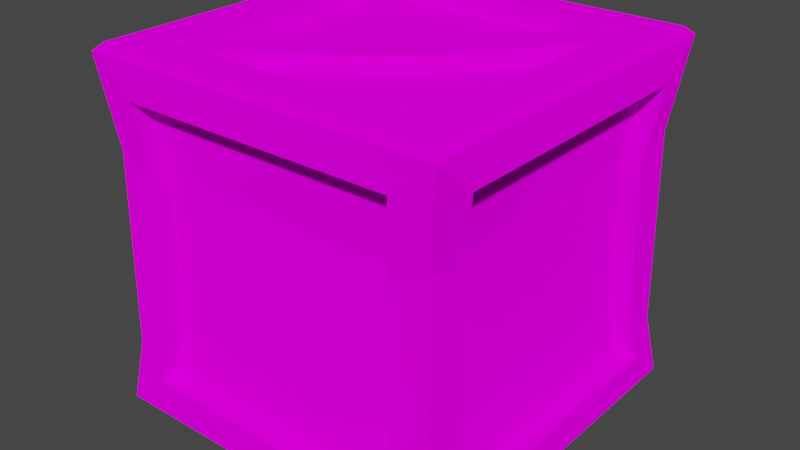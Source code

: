 # Source: Crate.blend  (saved by Blender 3.0.42; exported with 4.5.12 LTS)
import bpy
from mathutils import Matrix  # noqa: F401  (used for matrix-valued properties, if any)

bpy.ops.wm.read_factory_settings(use_empty=True)
scene = bpy.context.scene
scene.name = 'Scene'

# ---- collections
col_collection = bpy.data.collections.new('Collection'); scene.collection.children.link(col_collection)

# ---- images (referenced by path relative to the original .blend; pixels are not part of the script)
import os
ASSET_DIR = os.environ.get("B2B_ASSET_DIR", "")  # directory of the original .blend (textures are referenced by path, not embedded)
HERE = os.path.dirname(os.path.abspath(__file__))  # packed textures are extracted next to this script under _unpacked/

def load_image(name, relpath, width, height, colorspace="sRGB"):
    """Load a texture the original file referenced (path relative to the .blend, or extracted next to this script)."""
    p = next((c for c in (os.path.join(HERE, relpath), os.path.join(ASSET_DIR, relpath)) if relpath and os.path.exists(c)), "")
    if p:
        img = bpy.data.images.load(p, check_existing=True)
        img.name = name
    else:  # same state as the original file: an image datablock whose file is absent (Cycles renders it pink)
        img = bpy.data.images.new(name, width, height)
        img.source = "FILE"
        img.filepath = "//" + (relpath or name)
    img.colorspace_settings.name = colorspace
    return img
img_steampunk_grey_pallette_png = load_image('steampunk+grey_pallette.png', 'steampunk+grey_pallette.png', 1024, 1024, 'sRGB')

# ---- materials (node trees are filled in below, after node groups)
mat_cratematerial = bpy.data.materials.new('CrateMaterial')
mat_cratematerial.use_transparent_shadow = False

# ---- material node trees
mat_cratematerial.use_nodes = True; mat_cratematerial.node_tree.nodes.clear()
_N = mat_cratematerial.node_tree.nodes; _L = mat_cratematerial.node_tree.links
n0 = _N.new('ShaderNodeOutputMaterial'); n0.name = 'Material Output'; n0.location = (300, 300)
n1 = _N.new('ShaderNodeBsdfDiffuse'); n1.name = 'Diffuse BSDF'; n1.location = (10, 300)
n1.inputs[1].default_value = 0.5
n2 = _N.new('ShaderNodeTexImage'); n2.name = 'Image Texture'; n2.location = (-306, 344)
n2.image = img_steampunk_grey_pallette_png
_L.new(n1.outputs[0], n0.inputs[0])
_L.new(n2.outputs[0], n1.inputs[0])
n0.is_active_output = True

# ---- world
world_world = bpy.data.worlds.new('World'); scene.world = world_world
world_world.use_nodes = True; world_world.node_tree.nodes.clear()
_N = world_world.node_tree.nodes; _L = world_world.node_tree.links
n0 = _N.new('ShaderNodeOutputWorld'); n0.name = 'World Output'; n0.location = (300, 300)
n1 = _N.new('ShaderNodeBackground'); n1.name = 'Background'; n1.location = (10, 300)
n1.inputs[0].default_value = (0.05088, 0.05088, 0.05088, 1.0)
_L.new(n1.outputs[0], n0.inputs[0])
n0.is_active_output = True
world_world.color = (0.05088, 0.05088, 0.05088)
world_world.use_sun_shadow = False
world_world.sun_shadow_jitter_overblur = 0.0

# ---- meshes
me_cube_001 = bpy.data.meshes.new('Cube.001')
me_cube_001.from_pydata([(-1.0, -0.7688, -0.7688), (-1.0, -0.7688, 0.7688), (-1.0, 0.7688, 0.7688), (-1.0, 0.7688, -0.7688), (-0.7688, 1.0, -0.7688), (-0.7688, 1.0, 0.7688), (0.7688, 1.0, 0.7688), (0.7688, 1.0, -0.7688), (1.0, 0.7688, -0.7688), (1.0, 0.7688, 0.7688), (1.0, -0.7688, 0.7688), (1.0, -0.7688, -0.7688), (0.7688, -1.0, -0.7688), (0.7688, -1.0, 0.7688), (-0.7688, -1.0, 0.7688), (-0.7688, -1.0, -0.7688), (-0.7688, 0.7688, -1.0), (0.7688, 0.7688, -1.0), (0.7688, -0.7688, -1.0), (-0.7688, -0.7688, -1.0), (0.7688, 0.7688, 1.0), (-0.7688, 0.7688, 1.0), (-0.7688, -0.7688, 1.0), (0.7688, -0.7688, 1.0), (-0.8922, -0.7688, -0.7688), (-0.8922, -0.7688, 0.7688), (-0.8922, 0.7688, 0.7688), (-0.8922, 0.7688, -0.7688), (-0.7688, 0.8922, -0.7688), (-0.7688, 0.8922, 0.7688), (0.7688, 0.8922, 0.7688), (0.7688, 0.8922, -0.7688), (0.8922, 0.7688, -0.7688), (0.8922, 0.7688, 0.7688), (0.8922, -0.7688, 0.7688), (0.8922, -0.7688, -0.7688), (0.7688, -0.8922, -0.7688), (0.7688, -0.8922, 0.7688), (-0.7688, -0.8922, 0.7688), (-0.7688, -0.8922, -0.7688), (-0.7688, 0.7688, -0.8922), (0.7688, 0.7688, -0.8922), (0.7688, -0.7688, -0.8922), (-0.7688, -0.7688, -0.8922), (0.7688, 0.7688, 0.8922), (-0.7688, 0.7688, 0.8922), (-0.7688, -0.7688, 0.8922), (0.7688, -0.7688, 0.8922), (0.5981, 0.8922, 0.7688), (-0.7688, 0.8922, -0.4918), (0.7688, 0.8922, 0.6534), (-0.6873, 0.8922, -0.7688), (-0.7688, 0.9733, -0.7688), (-0.7688, 0.9733, -0.4918), (0.5981, 0.9733, 0.7688), (0.7688, 0.9733, 0.7688), (0.7688, 0.9733, 0.6534), (-0.6873, 0.9733, -0.7688), (-0.9355, -0.9419, 0.4636), (-0.9355, 0.9291, 0.4636), (0.9355, 0.9291, 0.4636), (0.9355, -0.9419, 0.4636), (-0.9355, -0.7256, 0.3621), (-0.9355, 0.7128, 0.3621), (-0.7192, 0.9291, 0.3621), (0.7192, 0.9291, 0.3621), (0.9355, 0.7128, 0.3621), (0.9355, -0.7256, 0.3621), (0.7192, -0.9419, 0.3621), (-0.7192, -0.9419, 0.3621), (-0.8347, -0.7256, 0.3621), (-0.8347, 0.7128, 0.3621), (0.8347, 0.7128, 0.3621), (0.8347, -0.7256, 0.3621), (0.7192, -0.8411, 0.3621), (-0.7192, -0.8411, 0.3621), (-0.9516, 0.9468, -0.618), (0.9516, 0.9468, -0.618), (0.9516, -0.9564, -0.618), (-0.9516, 0.7268, -0.4775), (-0.7316, 0.9468, -0.4775), (0.7316, 0.9468, -0.4775), (0.9516, 0.7268, -0.4775), (0.9516, -0.7364, -0.4775), (0.7316, -0.9564, -0.4775), (-0.8491, -0.7364, -0.4775), (0.8491, 0.7268, -0.4775), (0.7316, -0.8539, -0.4775), (-0.9516, -0.9564, -0.618), (-0.9516, -0.7364, -0.4775), (-0.7316, -0.9564, -0.4775), (-0.8491, 0.7268, -0.4775), (0.8491, -0.7364, -0.4775), (-0.7316, -0.8539, -0.4775), (-0.9591, -0.9591, -1.0), (-1.0, -1.0, -0.9591), (-1.0, -1.0, 0.9591), (-0.9591, -0.9591, 1.0), (-1.0, 1.0, -0.9591), (-0.9591, 0.9591, -1.0), (-0.9591, 0.9591, 1.0), (-1.0, 1.0, 0.9591), (1.0, -1.0, -0.9591), (0.9591, -0.9591, -1.0), (0.9591, -0.9591, 1.0), (1.0, -1.0, 0.9591), (1.0, 1.0, -0.9591), (0.9591, 0.9591, -1.0), (0.9591, 0.9591, 1.0), (1.0, 1.0, 0.9591), (-1.0, 0.0, -0.7688), (-1.0, 0.0, 0.7688), (1.0, 0.0, -0.7688), (1.0, 0.0, 0.7688), (-0.7688, 0.0, -1.0), (0.7688, 0.0, -1.0), (0.7688, 0.0, 1.0), (-0.7688, 0.0, 1.0), (-0.8922, 0.0, 0.7688), (-0.8922, 0.0, -0.7688), (0.8922, 0.0, 0.7688), (0.8922, 0.0, -0.7688), (0.7688, 0.0, -0.8922), (-0.7688, 0.0, -0.8922), (-0.7688, 0.0, 0.8922), (0.7688, 0.0, 0.8922), (0.8347, -0.006398, 0.3621), (-0.8347, -0.006398, 0.3621), (-0.8491, -0.004797, -0.4775), (0.8491, -0.004797, -0.4775), (-0.9591, 0.0, -1.0), (-1.0, 0.0, -0.9591), (-0.9591, 0.0, 1.0), (-1.0, 0.0, 0.9591), (0.9591, 0.0, -1.0), (1.0, 0.0, -0.9591), (0.9591, 0.0, 1.0), (1.0, 0.0, 0.9591), (-0.0428, -0.1161, 0.8922), (0.6319, 0.7688, 0.8922), (-0.7688, -0.6205, 0.8922), (-0.6233, -0.7688, 0.8922), (0.2517, -0.1161, 0.8922), (0.7688, 0.6131, 0.8922), (0.6319, 0.7688, 0.9739), (0.7688, 0.7688, 0.9739), (-0.6233, -0.7688, 0.9739), (-0.7688, -0.7688, 0.9739), (-0.7688, -0.6205, 0.9739), (-0.0428, -0.1161, 0.9739), (0.2517, -0.1161, 0.9739), (0.7688, 0.6131, 0.9739), (-0.01317, 0.8922, 0.05088), (-0.01317, 0.9733, 0.05088), (0.1129, 0.8922, -0.1453), (0.1129, 0.9733, -0.1453)], [], [(30, 55, 54, 48), (152, 153, 53, 49), (49, 53, 52, 28), (51, 154, 50, 31), (48, 152, 49, 29), (52, 53, 153, 155, 57), (105, 96, 14, 13), (97, 104, 23, 22), (106, 98, 4, 7), (88, 95, 15, 90), (134, 103, 18, 115), (59, 101, 5, 64), (109, 60, 65, 6), (108, 100, 21, 20), (61, 105, 13, 68), (136, 108, 20, 116), (102, 78, 84, 12), (105, 61, 67, 10), (132, 97, 22, 117), (103, 94, 19, 18), (131, 95, 0, 110), (76, 98, 3, 79), (135, 106, 8, 112), (95, 88, 89, 0), (95, 102, 12, 15), (101, 59, 63, 2), (98, 76, 80, 4), (58, 96, 1, 62), (137, 105, 10, 113), (127, 118, 26, 71), (89, 85, 24, 0), (111, 118, 25, 1), (63, 71, 26, 2), (110, 119, 27, 3), (5, 29, 49, 28, 4, 80, 64), (6, 30, 48, 29, 5), (7, 31, 50, 30, 6, 65, 81), (4, 28, 51, 31, 7), (126, 120, 34, 73), (82, 86, 32, 8), (113, 120, 33, 9), (67, 73, 34, 10), (112, 121, 35, 11), (74, 37, 38, 75), (84, 87, 36, 12), (14, 38, 37, 13), (69, 75, 38, 14), (12, 36, 39, 15), (123, 122, 42, 43), (17, 41, 40, 16), (115, 122, 41, 17), (19, 43, 42, 18), (114, 123, 43, 19), (125, 142, 141, 47), (21, 45, 139, 44, 20), (117, 124, 45, 21), (23, 47, 141, 46, 22), (116, 125, 47, 23), (50, 56, 55, 30), (154, 155, 56, 50), (28, 52, 57, 51), (90, 93, 75, 69), (13, 37, 74, 68), (87, 74, 75, 93), (83, 92, 73, 67), (9, 33, 72, 66), (129, 126, 73, 92), (79, 91, 71, 63), (1, 25, 70, 62), (128, 127, 71, 91), (133, 101, 2, 111), (78, 61, 68, 84), (106, 77, 82, 8), (77, 60, 66, 82), (60, 109, 9, 66), (76, 59, 64, 80), (101, 109, 6, 5), (88, 58, 62, 89), (96, 58, 69, 14), (99, 107, 17, 16), (77, 106, 7, 81), (78, 102, 11, 83), (119, 128, 91, 27), (3, 27, 91, 79), (121, 129, 92, 35), (11, 35, 92, 83), (36, 87, 93, 39), (15, 39, 93, 90), (68, 74, 87, 84), (66, 72, 86, 82), (62, 70, 85, 89), (58, 88, 90, 69), (61, 78, 83, 67), (60, 77, 81, 65), (59, 76, 79, 63), (130, 94, 95, 131), (132, 100, 101, 133), (107, 99, 98, 106), (100, 108, 109, 101), (134, 107, 106, 135), (136, 104, 105, 137), (94, 103, 102, 95), (104, 97, 96, 105), (130, 99, 16, 114), (94, 130, 114, 19), (108, 136, 137, 109), (103, 134, 135, 102), (97, 132, 133, 96), (99, 130, 131, 98), (32, 86, 129, 121), (24, 85, 128, 119), (96, 133, 111, 1), (85, 70, 127, 128), (86, 72, 126, 129), (20, 44, 143, 125, 116), (22, 46, 140, 124, 117), (142, 143, 151, 150), (16, 40, 123, 114), (18, 42, 122, 115), (40, 41, 122, 123), (8, 32, 121, 112), (10, 34, 120, 113), (72, 33, 120, 126), (0, 24, 119, 110), (2, 26, 118, 111), (70, 25, 118, 127), (109, 137, 113, 9), (102, 135, 112, 11), (98, 131, 110, 3), (100, 132, 117, 21), (104, 136, 116, 23), (107, 134, 115, 17), (145, 144, 149, 150, 151), (138, 139, 45, 124), (140, 138, 124), (143, 142, 125), (139, 138, 149, 144), (146, 150, 149, 148, 147), (138, 140, 148, 149), (140, 46, 147, 148), (141, 142, 150, 146), (143, 44, 145, 151), (46, 141, 146, 147), (44, 139, 144, 145), (48, 54, 153, 152), (51, 57, 155, 154), (155, 153, 54, 55, 56)])
_uv = me_cube_001.uv_layers.new(name='UVMap')
_uv.uv.foreach_set('vector', [0.1128, 0.9007, 0.1128, 0.9007, 0.1128, 0.8996, 0.1128, 0.8996, 0.1085, 0.8949, 0.1085, 0.8949, 0.1042, 0.8902, 0.1042, 0.8902, 0.1042, 0.8902, 0.1042, 0.8902, 0.1023, 0.8902, 0.1023, 0.8902, 0.3059, 0.8908, 0.3108, 0.8957, 0.3157, 0.9007, 0.3059, 0.9007, 0.3164, 0.8996, 0.3121, 0.8949, 0.3078, 0.8902, 0.3164, 0.8902, 0.1023, 0.8902, 0.1042, 0.8902, 0.1085, 0.8949, 0.1072, 0.8957, 0.1023, 0.8908, 0.1141, 0.916, 0.1141, 0.9297, 0.1128, 0.9281, 0.1128, 0.9176, 0.1278, 0.9157, 0.1147, 0.9157, 0.116, 0.9144, 0.1265, 0.9144, 0.101, 0.9023, 0.101, 0.8886, 0.1023, 0.8902, 0.1023, 0.9007, 0.1033, 0.9297, 0.101, 0.9297, 0.1023, 0.9281, 0.1043, 0.9281, 0.1004, 0.9092, 0.1004, 0.9157, 0.09913, 0.9144, 0.09913, 0.9092, 0.1108, 0.8886, 0.1141, 0.8886, 0.1128, 0.8902, 0.11, 0.8902, 0.1141, 0.9023, 0.1108, 0.9023, 0.11, 0.9007, 0.1128, 0.9007, 0.1147, 0.9026, 0.1278, 0.9026, 0.1265, 0.9039, 0.116, 0.9039, 0.1108, 0.916, 0.1141, 0.916, 0.1128, 0.9176, 0.11, 0.9176, 0.1147, 0.9092, 0.1147, 0.9026, 0.116, 0.9039, 0.116, 0.9092, 0.101, 0.916, 0.1033, 0.916, 0.1043, 0.9176, 0.1023, 0.9176, 0.1141, 0.916, 0.1108, 0.916, 0.11, 0.9144, 0.1128, 0.9144, 0.1278, 0.9092, 0.1278, 0.9157, 0.1265, 0.9144, 0.1265, 0.9092, 0.1004, 0.9157, 0.08729, 0.9157, 0.0886, 0.9144, 0.09913, 0.9144, 0.101, 0.8818, 0.101, 0.8749, 0.1023, 0.8765, 0.1023, 0.8818, 0.1033, 0.8886, 0.101, 0.8887, 0.1023, 0.887, 0.1043, 0.887, 0.101, 0.9092, 0.101, 0.9023, 0.1023, 0.9039, 0.1023, 0.9092, 0.101, 0.8749, 0.1033, 0.8749, 0.1043, 0.8765, 0.1023, 0.8765, 0.101, 0.9297, 0.101, 0.916, 0.1023, 0.9176, 0.1023, 0.9281, 0.1141, 0.8887, 0.1108, 0.8886, 0.11, 0.887, 0.1128, 0.887, 0.101, 0.8886, 0.1033, 0.8886, 0.1043, 0.8902, 0.1023, 0.8902, 0.1108, 0.8749, 0.1141, 0.8749, 0.1128, 0.8765, 0.11, 0.8765, 0.1141, 0.9092, 0.1141, 0.916, 0.1128, 0.9144, 0.1128, 0.9092, 0.3137, 0.8818, 0.3164, 0.8818, 0.3164, 0.887, 0.3137, 0.887, 0.1043, 0.8765, 0.1043, 0.8765, 0.1023, 0.8765, 0.1023, 0.8765, 0.1128, 0.8818, 0.1128, 0.8818, 0.1128, 0.8765, 0.1128, 0.8765, 0.11, 0.887, 0.11, 0.887, 0.1128, 0.887, 0.1128, 0.887, 0.1023, 0.8818, 0.1023, 0.8818, 0.1023, 0.887, 0.1023, 0.887, 0.1128, 0.8902, 0.1128, 0.8902, 0.1042, 0.8902, 0.1023, 0.8902, 0.1023, 0.8902, 0.1043, 0.8902, 0.11, 0.8902, 0.1128, 0.9007, 0.1128, 0.9007, 0.1128, 0.8996, 0.1128, 0.8902, 0.1128, 0.8902, 0.1023, 0.9007, 0.1023, 0.9007, 0.112, 0.9007, 0.1128, 0.9007, 0.1128, 0.9007, 0.11, 0.9007, 0.1043, 0.9007, 0.1023, 0.8902, 0.1023, 0.8902, 0.1023, 0.8908, 0.1023, 0.9007, 0.1023, 0.9007, 0.3137, 0.9092, 0.3164, 0.9092, 0.3164, 0.9144, 0.3137, 0.9144, 0.1043, 0.9039, 0.1043, 0.9039, 0.1023, 0.9039, 0.1023, 0.9039, 0.1128, 0.9092, 0.1128, 0.9092, 0.1128, 0.9039, 0.1128, 0.9039, 0.11, 0.9144, 0.11, 0.9144, 0.1128, 0.9144, 0.1128, 0.9144, 0.1023, 0.9092, 0.1023, 0.9092, 0.1023, 0.9144, 0.1023, 0.9144, 0.3137, 0.9176, 0.3164, 0.9176, 0.3164, 0.9281, 0.3137, 0.9281, 0.1043, 0.9176, 0.1043, 0.9176, 0.1023, 0.9176, 0.1023, 0.9176, 0.1128, 0.9281, 0.1128, 0.9281, 0.1128, 0.9176, 0.1128, 0.9176, 0.11, 0.9281, 0.11, 0.9281, 0.1128, 0.9281, 0.1128, 0.9281, 0.1023, 0.9176, 0.1023, 0.9176, 0.1023, 0.9281, 0.1023, 0.9281, 0.2922, 0.9092, 0.3028, 0.9092, 0.3028, 0.9144, 0.2922, 0.9144, 0.09913, 0.9039, 0.09913, 0.9039, 0.0886, 0.9039, 0.0886, 0.9039, 0.09913, 0.9092, 0.09913, 0.9092, 0.09913, 0.9039, 0.09913, 0.9039, 0.0886, 0.9144, 0.0886, 0.9144, 0.09913, 0.9144, 0.09913, 0.9144, 0.0886, 0.9092, 0.0886, 0.9092, 0.0886, 0.9144, 0.0886, 0.9144, 0.3196, 0.9092, 0.3238, 0.9092, 0.3291, 0.9144, 0.3196, 0.9144, 0.1265, 0.9039, 0.1265, 0.9039, 0.1169, 0.9039, 0.116, 0.9039, 0.116, 0.9039, 0.1265, 0.9092, 0.1265, 0.9092, 0.1265, 0.9039, 0.1265, 0.9039, 0.116, 0.9144, 0.116, 0.9144, 0.1255, 0.9144, 0.1265, 0.9144, 0.1265, 0.9144, 0.116, 0.9092, 0.116, 0.9092, 0.116, 0.9144, 0.116, 0.9144, 0.112, 0.9007, 0.112, 0.9007, 0.1128, 0.9007, 0.1128, 0.9007, 0.1072, 0.8957, 0.1072, 0.8957, 0.112, 0.9007, 0.112, 0.9007, 0.1023, 0.8902, 0.1023, 0.8902, 0.1023, 0.8908, 0.1023, 0.8908, 0.1043, 0.9281, 0.1043, 0.9281, 0.11, 0.9281, 0.11, 0.9281, 0.1128, 0.9176, 0.1128, 0.9176, 0.11, 0.9176, 0.11, 0.9176, 0.3079, 0.9176, 0.3137, 0.9176, 0.3137, 0.9281, 0.3079, 0.9281, 0.1043, 0.9144, 0.1043, 0.9144, 0.11, 0.9144, 0.11, 0.9144, 0.1128, 0.9039, 0.1128, 0.9039, 0.11, 0.9039, 0.11, 0.9039, 0.3079, 0.9092, 0.3137, 0.9092, 0.3137, 0.9144, 0.3079, 0.9144, 0.1043, 0.887, 0.1043, 0.887, 0.11, 0.887, 0.11, 0.887, 0.1128, 0.8765, 0.1128, 0.8765, 0.11, 0.8765, 0.11, 0.8765, 0.3079, 0.8818, 0.3137, 0.8818, 0.3137, 0.887, 0.3079, 0.887, 0.1141, 0.8818, 0.1141, 0.8886, 0.1128, 0.887, 0.1128, 0.8818, 0.1033, 0.916, 0.1108, 0.916, 0.11, 0.9176, 0.1043, 0.9176, 0.101, 0.9023, 0.1033, 0.9023, 0.1043, 0.9039, 0.1023, 0.9039, 0.1033, 0.9023, 0.1108, 0.9023, 0.11, 0.9039, 0.1043, 0.9039, 0.1108, 0.9023, 0.1141, 0.9023, 0.1128, 0.9039, 0.11, 0.9039, 0.1033, 0.8886, 0.1108, 0.8886, 0.11, 0.8902, 0.1043, 0.8902, 0.1141, 0.8886, 0.1141, 0.9023, 0.1128, 0.9007, 0.1128, 0.8902, 0.1033, 0.8749, 0.1108, 0.8749, 0.11, 0.8765, 0.1043, 0.8765, 0.1141, 0.9297, 0.1108, 0.9297, 0.11, 0.9281, 0.1128, 0.9281, 0.08729, 0.9026, 0.1004, 0.9026, 0.09913, 0.9039, 0.0886, 0.9039, 0.1033, 0.9023, 0.101, 0.9023, 0.1023, 0.9007, 0.1043, 0.9007, 0.1033, 0.916, 0.101, 0.916, 0.1023, 0.9144, 0.1043, 0.9144, 0.3059, 0.8818, 0.3079, 0.8818, 0.3079, 0.887, 0.3059, 0.887, 0.1023, 0.887, 0.1023, 0.887, 0.1043, 0.887, 0.1043, 0.887, 0.3059, 0.9092, 0.3079, 0.9092, 0.3079, 0.9144, 0.3059, 0.9144, 0.1023, 0.9144, 0.1023, 0.9144, 0.1043, 0.9144, 0.1043, 0.9144, 0.3059, 0.9176, 0.3079, 0.9176, 0.3079, 0.9281, 0.3059, 0.9281, 0.1023, 0.9281, 0.1023, 0.9281, 0.1043, 0.9281, 0.1043, 0.9281, 0.11, 0.9176, 0.11, 0.9176, 0.1043, 0.9176, 0.1043, 0.9176, 0.11, 0.9039, 0.11, 0.9039, 0.1043, 0.9039, 0.1043, 0.9039, 0.11, 0.8765, 0.11, 0.8765, 0.1043, 0.8765, 0.1043, 0.8765, 0.1108, 0.9297, 0.1033, 0.9297, 0.1043, 0.9281, 0.11, 0.9281, 0.1108, 0.916, 0.1033, 0.916, 0.1043, 0.9144, 0.11, 0.9144, 0.1108, 0.9023, 0.1033, 0.9023, 0.1043, 0.9007, 0.11, 0.9007, 0.1108, 0.8886, 0.1033, 0.8886, 0.1043, 0.887, 0.11, 0.887, 0.08729, 0.9092, 0.08729, 0.9157, 0.08701, 0.916, 0.08701, 0.9092, 0.1144, 0.8818, 0.1144, 0.8883, 0.1141, 0.8886, 0.1141, 0.8818, 0.1004, 0.9026, 0.08729, 0.9026, 0.08701, 0.9023, 0.1007, 0.9023, 0.1144, 0.8889, 0.1144, 0.902, 0.1141, 0.9023, 0.1141, 0.8886, 0.1004, 0.9092, 0.1004, 0.9026, 0.101, 0.9023, 0.101, 0.9092, 0.1147, 0.9092, 0.1147, 0.9157, 0.1141, 0.916, 0.1141, 0.9092, 0.08729, 0.9157, 0.1004, 0.9157, 0.1007, 0.916, 0.08701, 0.916, 0.1144, 0.9163, 0.1144, 0.9294, 0.1141, 0.9297, 0.1141, 0.916, 0.08729, 0.9092, 0.08729, 0.9026, 0.0886, 0.9039, 0.0886, 0.9092, 0.08729, 0.9157, 0.08729, 0.9092, 0.0886, 0.9092, 0.0886, 0.9144, 0.1147, 0.9026, 0.1147, 0.9092, 0.1141, 0.9092, 0.1141, 0.9023, 0.1004, 0.9157, 0.1004, 0.9092, 0.101, 0.9092, 0.101, 0.916, 0.1144, 0.8752, 0.1144, 0.8818, 0.1141, 0.8818, 0.1141, 0.8749, 0.08729, 0.9026, 0.08729, 0.9092, 0.08701, 0.9092, 0.08701, 0.9023, 0.3059, 0.9039, 0.3079, 0.9039, 0.3079, 0.9092, 0.3059, 0.9092, 0.3059, 0.8765, 0.3079, 0.8765, 0.3079, 0.8818, 0.3059, 0.8818, 0.1141, 0.8749, 0.1141, 0.8818, 0.1128, 0.8818, 0.1128, 0.8765, 0.3079, 0.8765, 0.3137, 0.8765, 0.3137, 0.8818, 0.3079, 0.8818, 0.3079, 0.9039, 0.3137, 0.9039, 0.3137, 0.9092, 0.3079, 0.9092, 0.116, 0.9039, 0.116, 0.9039, 0.116, 0.905, 0.116, 0.9092, 0.116, 0.9092, 0.1265, 0.9144, 0.1265, 0.9144, 0.1265, 0.9134, 0.1265, 0.9092, 0.1265, 0.9092, 0.1086, 0.8942, 0.1044, 0.89, 0.1044, 0.89, 0.1086, 0.8942, 0.0886, 0.9039, 0.0886, 0.9039, 0.0886, 0.9092, 0.0886, 0.9092, 0.09913, 0.9144, 0.09913, 0.9144, 0.09913, 0.9092, 0.09913, 0.9092, 0.2922, 0.9039, 0.3028, 0.9039, 0.3028, 0.9092, 0.2922, 0.9092, 0.1023, 0.9039, 0.1023, 0.9039, 0.1023, 0.9092, 0.1023, 0.9092, 0.1128, 0.9144, 0.1128, 0.9144, 0.1128, 0.9092, 0.1128, 0.9092, 0.3137, 0.9039, 0.3164, 0.9039, 0.3164, 0.9092, 0.3137, 0.9092, 0.1023, 0.8765, 0.1023, 0.8765, 0.1023, 0.8818, 0.1023, 0.8818, 0.1128, 0.887, 0.1128, 0.887, 0.1128, 0.8818, 0.1128, 0.8818, 0.3137, 0.8765, 0.3164, 0.8765, 0.3164, 0.8818, 0.3137, 0.8818, 0.1141, 0.9023, 0.1141, 0.9092, 0.1128, 0.9092, 0.1128, 0.9039, 0.101, 0.916, 0.101, 0.9092, 0.1023, 0.9092, 0.1023, 0.9144, 0.101, 0.8886, 0.101, 0.8818, 0.1023, 0.8818, 0.1023, 0.887, 0.1278, 0.9026, 0.1278, 0.9092, 0.1265, 0.9092, 0.1265, 0.9039, 0.1147, 0.9157, 0.1147, 0.9092, 0.116, 0.9092, 0.116, 0.9144, 0.1004, 0.9026, 0.1004, 0.9092, 0.09913, 0.9092, 0.09913, 0.9039, 0.1044, 0.889, 0.1054, 0.889, 0.1107, 0.8942, 0.1086, 0.8942, 0.1044, 0.89, 0.3259, 0.9092, 0.3206, 0.9039, 0.3301, 0.9039, 0.3301, 0.9092, 0.3301, 0.9134, 0.3259, 0.9092, 0.3301, 0.9092, 0.3196, 0.905, 0.3238, 0.9092, 0.3196, 0.9092, 0.1054, 0.889, 0.1107, 0.8942, 0.1107, 0.8942, 0.1054, 0.889, 0.114, 0.8995, 0.1086, 0.8942, 0.1107, 0.8942, 0.115, 0.8985, 0.115, 0.8995, 0.1107, 0.8942, 0.115, 0.8985, 0.115, 0.8985, 0.1107, 0.8942, 0.1265, 0.9134, 0.1265, 0.9144, 0.1265, 0.9144, 0.1265, 0.9134, 0.114, 0.8995, 0.1086, 0.8942, 0.1086, 0.8942, 0.114, 0.8995, 0.116, 0.905, 0.116, 0.9039, 0.116, 0.9039, 0.116, 0.905, 0.1265, 0.9144, 0.1255, 0.9144, 0.1255, 0.9144, 0.1265, 0.9144, 0.116, 0.9039, 0.1169, 0.9039, 0.1169, 0.9039, 0.116, 0.9039, 0.1128, 0.8996, 0.1128, 0.8996, 0.1085, 0.8949, 0.1085, 0.8949, 0.1023, 0.8908, 0.1023, 0.8908, 0.1072, 0.8957, 0.1072, 0.8957, 0.1072, 0.8957, 0.1085, 0.8949, 0.1128, 0.8996, 0.1128, 0.9007, 0.112, 0.9007])
me_cube_001.materials.append(mat_cratematerial)
me_cube_001.use_remesh_fix_poles = True
me_cube_001.use_remesh_preserve_attributes = False
me_cube_001.update()
me_cylinder = bpy.data.meshes.new('Cylinder')
me_cylinder.from_pydata([(0.0, 1.0, -1.0), (0.0, 1.0, 1.0), (0.3827, 0.9239, -1.0), (0.3827, 0.9239, 1.0), (0.7071, 0.7071, -1.0), (0.7071, 0.7071, 1.0), (0.9239, 0.3827, -1.0), (0.9239, 0.3827, 1.0), (1.0, -4.371e-08, -1.0), (1.0, -4.371e-08, 1.0), (0.9239, -0.3827, -1.0), (0.9239, -0.3827, 1.0), (0.7071, -0.7071, -1.0), (0.7071, -0.7071, 1.0), (0.3827, -0.9239, -1.0), (0.3827, -0.9239, 1.0), (-8.742e-08, -1.0, -1.0), (-8.742e-08, -1.0, 1.0), (-0.3827, -0.9239, -1.0), (-0.3827, -0.9239, 1.0), (-0.7071, -0.7071, -1.0), (-0.7071, -0.7071, 1.0), (-0.9239, -0.3827, -1.0), (-0.9239, -0.3827, 1.0), (-1.0, 1.192e-08, -1.0), (-1.0, 1.192e-08, 1.0), (-0.9239, 0.3827, -1.0), (-0.9239, 0.3827, 1.0), (-0.7071, 0.7071, -1.0), (-0.7071, 0.7071, 1.0), (-0.3827, 0.9239, -1.0), (-0.3827, 0.9239, 1.0), (0.518, 1.126, -1.0), (0.518, 1.126, 1.0), (0.8424, 0.9095, 1.0), (0.8424, 0.9095, -1.0), (1.163, 0.4302, -1.0), (1.163, 0.4302, 1.0), (1.239, 0.0475, 1.0), (1.239, 0.0475, -1.0), (1.126, -0.518, -1.0), (1.126, -0.518, 1.0), (0.9095, -0.8424, 1.0), (0.9095, -0.8424, -1.0), (0.4302, -1.163, -1.0), (0.4302, -1.163, 1.0), (0.0475, -1.239, 1.0), (0.0475, -1.239, -1.0), (-0.518, -1.126, -1.0), (-0.518, -1.126, 1.0), (-0.8424, -0.9095, 1.0), (-0.8424, -0.9095, -1.0), (-1.163, -0.4302, -1.0), (-1.163, -0.4302, 1.0), (-1.239, -0.0475, 1.0), (-1.239, -0.0475, -1.0), (-1.126, 0.518, -1.0), (-1.126, 0.518, 1.0), (-0.9095, 0.8424, 1.0), (-0.9095, 0.8424, -1.0), (-0.4302, 1.163, -1.0), (-0.4302, 1.163, 1.0), (-0.0475, 1.239, 1.0), (-0.0475, 1.239, -1.0)], [], [(0, 1, 3, 2), (4, 5, 7, 6), (8, 9, 11, 10), (12, 13, 15, 14), (16, 17, 19, 18), (20, 21, 23, 22), (24, 25, 27, 26), (3, 1, 31, 29, 27, 25, 23, 21, 19, 17, 15, 13, 11, 9, 7, 5), (28, 29, 31, 30), (0, 2, 4, 6, 8, 10, 12, 14, 16, 18, 20, 22, 24, 26, 28, 30), (32, 33, 34, 35), (3, 33, 32, 2), (5, 34, 33, 3), (4, 35, 34, 5), (2, 32, 35, 4), (36, 37, 38, 39), (7, 37, 36, 6), (9, 38, 37, 7), (8, 39, 38, 9), (6, 36, 39, 8), (40, 41, 42, 43), (11, 41, 40, 10), (13, 42, 41, 11), (12, 43, 42, 13), (10, 40, 43, 12), (44, 45, 46, 47), (15, 45, 44, 14), (17, 46, 45, 15), (16, 47, 46, 17), (14, 44, 47, 16), (48, 49, 50, 51), (19, 49, 48, 18), (21, 50, 49, 19), (20, 51, 50, 21), (18, 48, 51, 20), (52, 53, 54, 55), (23, 53, 52, 22), (25, 54, 53, 23), (24, 55, 54, 25), (22, 52, 55, 24), (56, 57, 58, 59), (27, 57, 56, 26), (29, 58, 57, 27), (28, 59, 58, 29), (26, 56, 59, 28), (60, 61, 62, 63), (31, 61, 60, 30), (1, 62, 61, 31), (0, 63, 62, 1), (30, 60, 63, 0)])
_uv = me_cylinder.uv_layers.new(name='UVMap')
_uv.uv.foreach_set('vector', [0.5847, 0.694, 0.5847, 0.714, 0.5822, 0.714, 0.5822, 0.694, 0.5798, 0.694, 0.5798, 0.714, 0.5773, 0.714, 0.5773, 0.694, 0.5748, 0.694, 0.5748, 0.714, 0.5723, 0.714, 0.5723, 0.694, 0.5698, 0.694, 0.5698, 0.714, 0.5673, 0.714, 0.5673, 0.694, 0.5648, 0.694, 0.5648, 0.714, 0.5623, 0.714, 0.5623, 0.694, 0.5598, 0.694, 0.5598, 0.714, 0.5573, 0.714, 0.5573, 0.694, 0.5548, 0.694, 0.5548, 0.714, 0.5523, 0.714, 0.5523, 0.694, 0.5585, 0.6929, 0.5548, 0.6936, 0.5511, 0.6929, 0.548, 0.6908, 0.546, 0.6877, 0.5452, 0.6841, 0.546, 0.6804, 0.548, 0.6773, 0.5511, 0.6752, 0.5548, 0.6745, 0.5585, 0.6752, 0.5616, 0.6773, 0.5637, 0.6804, 0.5644, 0.6841, 0.5637, 0.6877, 0.5616, 0.6908, 0.5498, 0.694, 0.5498, 0.714, 0.5473, 0.714, 0.5473, 0.694, 0.5748, 0.6936, 0.5784, 0.6929, 0.5815, 0.6908, 0.5836, 0.6877, 0.5843, 0.6841, 0.5836, 0.6804, 0.5815, 0.6773, 0.5784, 0.6752, 0.5748, 0.6745, 0.5711, 0.6752, 0.568, 0.6773, 0.5659, 0.6804, 0.5652, 0.6841, 0.5659, 0.6877, 0.568, 0.6908, 0.5711, 0.6929, 0.5822, 0.694, 0.5822, 0.714, 0.5798, 0.714, 0.5798, 0.694, 0.5822, 0.714, 0.5822, 0.714, 0.5822, 0.694, 0.5822, 0.694, 0.5798, 0.714, 0.5798, 0.714, 0.5822, 0.714, 0.5822, 0.714, 0.5798, 0.694, 0.5798, 0.694, 0.5798, 0.714, 0.5798, 0.714, 0.5822, 0.694, 0.5822, 0.694, 0.5798, 0.694, 0.5798, 0.694, 0.5773, 0.694, 0.5773, 0.714, 0.5748, 0.714, 0.5748, 0.694, 0.5773, 0.714, 0.5773, 0.714, 0.5773, 0.694, 0.5773, 0.694, 0.5748, 0.714, 0.5748, 0.714, 0.5773, 0.714, 0.5773, 0.714, 0.5748, 0.694, 0.5748, 0.694, 0.5748, 0.714, 0.5748, 0.714, 0.5773, 0.694, 0.5773, 0.694, 0.5748, 0.694, 0.5748, 0.694, 0.5723, 0.694, 0.5723, 0.714, 0.5698, 0.714, 0.5698, 0.694, 0.5723, 0.714, 0.5723, 0.714, 0.5723, 0.694, 0.5723, 0.694, 0.5698, 0.714, 0.5698, 0.714, 0.5723, 0.714, 0.5723, 0.714, 0.5698, 0.694, 0.5698, 0.694, 0.5698, 0.714, 0.5698, 0.714, 0.5723, 0.694, 0.5723, 0.694, 0.5698, 0.694, 0.5698, 0.694, 0.5673, 0.694, 0.5673, 0.714, 0.5648, 0.714, 0.5648, 0.694, 0.5673, 0.714, 0.5673, 0.714, 0.5673, 0.694, 0.5673, 0.694, 0.5648, 0.714, 0.5648, 0.714, 0.5673, 0.714, 0.5673, 0.714, 0.5648, 0.694, 0.5648, 0.694, 0.5648, 0.714, 0.5648, 0.714, 0.5673, 0.694, 0.5673, 0.694, 0.5648, 0.694, 0.5648, 0.694, 0.5623, 0.694, 0.5623, 0.714, 0.5598, 0.714, 0.5598, 0.694, 0.5623, 0.714, 0.5623, 0.714, 0.5623, 0.694, 0.5623, 0.694, 0.5598, 0.714, 0.5598, 0.714, 0.5623, 0.714, 0.5623, 0.714, 0.5598, 0.694, 0.5598, 0.694, 0.5598, 0.714, 0.5598, 0.714, 0.5623, 0.694, 0.5623, 0.694, 0.5598, 0.694, 0.5598, 0.694, 0.5573, 0.694, 0.5573, 0.714, 0.5548, 0.714, 0.5548, 0.694, 0.5573, 0.714, 0.5573, 0.714, 0.5573, 0.694, 0.5573, 0.694, 0.5548, 0.714, 0.5548, 0.714, 0.5573, 0.714, 0.5573, 0.714, 0.5548, 0.694, 0.5548, 0.694, 0.5548, 0.714, 0.5548, 0.714, 0.5573, 0.694, 0.5573, 0.694, 0.5548, 0.694, 0.5548, 0.694, 0.5523, 0.694, 0.5523, 0.714, 0.5498, 0.714, 0.5498, 0.694, 0.5523, 0.714, 0.5523, 0.714, 0.5523, 0.694, 0.5523, 0.694, 0.5498, 0.714, 0.5498, 0.714, 0.5523, 0.714, 0.5523, 0.714, 0.5498, 0.694, 0.5498, 0.694, 0.5498, 0.714, 0.5498, 0.714, 0.5523, 0.694, 0.5523, 0.694, 0.5498, 0.694, 0.5498, 0.694, 0.5473, 0.694, 0.5473, 0.714, 0.5448, 0.714, 0.5448, 0.694, 0.5473, 0.714, 0.5473, 0.714, 0.5473, 0.694, 0.5473, 0.694, 0.5448, 0.714, 0.5448, 0.714, 0.5473, 0.714, 0.5473, 0.714, 0.5448, 0.694, 0.5448, 0.694, 0.5448, 0.714, 0.5448, 0.714, 0.5473, 0.694, 0.5473, 0.694, 0.5448, 0.694, 0.5448, 0.694])
me_cylinder.materials.append(mat_cratematerial)
me_cylinder.use_remesh_fix_poles = True
me_cylinder.use_remesh_preserve_attributes = False
me_cylinder.update()
me_cylinder_002 = bpy.data.meshes.new('Cylinder.002')
me_cylinder_002.from_pydata([(0.0, 1.0, -1.0), (0.0, 1.0, 1.0), (0.3827, 0.9239, -1.0), (0.3827, 0.9239, 1.0), (0.7071, 0.7071, -1.0), (0.7071, 0.7071, 1.0), (0.9239, 0.3827, -1.0), (0.9239, 0.3827, 1.0), (1.0, -4.371e-08, -1.0), (1.0, -4.371e-08, 1.0), (0.9239, -0.3827, -1.0), (0.9239, -0.3827, 1.0), (0.7071, -0.7071, -1.0), (0.7071, -0.7071, 1.0), (0.3827, -0.9239, -1.0), (0.3827, -0.9239, 1.0), (-8.742e-08, -1.0, -1.0), (-8.742e-08, -1.0, 1.0), (-0.3827, -0.9239, -1.0), (-0.3827, -0.9239, 1.0), (-0.7071, -0.7071, -1.0), (-0.7071, -0.7071, 1.0), (-0.9239, -0.3827, -1.0), (-0.9239, -0.3827, 1.0), (-1.0, 1.192e-08, -1.0), (-1.0, 1.192e-08, 1.0), (-0.9239, 0.3827, -1.0), (-0.9239, 0.3827, 1.0), (-0.7071, 0.7071, -1.0), (-0.7071, 0.7071, 1.0), (-0.3827, 0.9239, -1.0), (-0.3827, 0.9239, 1.0), (0.518, 1.126, -1.0), (0.518, 1.126, 1.0), (0.8424, 0.9095, 1.0), (0.8424, 0.9095, -1.0), (1.163, 0.4302, -1.0), (1.163, 0.4302, 1.0), (1.239, 0.0475, 1.0), (1.239, 0.0475, -1.0), (1.126, -0.518, -1.0), (1.126, -0.518, 1.0), (0.9095, -0.8424, 1.0), (0.9095, -0.8424, -1.0), (0.4302, -1.163, -1.0), (0.4302, -1.163, 1.0), (0.0475, -1.239, 1.0), (0.0475, -1.239, -1.0), (-0.518, -1.126, -1.0), (-0.518, -1.126, 1.0), (-0.8424, -0.9095, 1.0), (-0.8424, -0.9095, -1.0), (-1.163, -0.4302, -1.0), (-1.163, -0.4302, 1.0), (-1.239, -0.0475, 1.0), (-1.239, -0.0475, -1.0), (-1.126, 0.518, -1.0), (-1.126, 0.518, 1.0), (-0.9095, 0.8424, 1.0), (-0.9095, 0.8424, -1.0), (-0.4302, 1.163, -1.0), (-0.4302, 1.163, 1.0), (-0.0475, 1.239, 1.0), (-0.0475, 1.239, -1.0)], [], [(0, 1, 3, 2), (4, 5, 7, 6), (8, 9, 11, 10), (12, 13, 15, 14), (16, 17, 19, 18), (20, 21, 23, 22), (24, 25, 27, 26), (3, 1, 31, 29, 27, 25, 23, 21, 19, 17, 15, 13, 11, 9, 7, 5), (28, 29, 31, 30), (0, 2, 4, 6, 8, 10, 12, 14, 16, 18, 20, 22, 24, 26, 28, 30), (32, 33, 34, 35), (3, 33, 32, 2), (5, 34, 33, 3), (4, 35, 34, 5), (2, 32, 35, 4), (36, 37, 38, 39), (7, 37, 36, 6), (9, 38, 37, 7), (8, 39, 38, 9), (6, 36, 39, 8), (40, 41, 42, 43), (11, 41, 40, 10), (13, 42, 41, 11), (12, 43, 42, 13), (10, 40, 43, 12), (44, 45, 46, 47), (15, 45, 44, 14), (17, 46, 45, 15), (16, 47, 46, 17), (14, 44, 47, 16), (48, 49, 50, 51), (19, 49, 48, 18), (21, 50, 49, 19), (20, 51, 50, 21), (18, 48, 51, 20), (52, 53, 54, 55), (23, 53, 52, 22), (25, 54, 53, 23), (24, 55, 54, 25), (22, 52, 55, 24), (56, 57, 58, 59), (27, 57, 56, 26), (29, 58, 57, 27), (28, 59, 58, 29), (26, 56, 59, 28), (60, 61, 62, 63), (31, 61, 60, 30), (1, 62, 61, 31), (0, 63, 62, 1), (30, 60, 63, 0)])
_uv = me_cylinder_002.uv_layers.new(name='UVMap')
_uv.uv.foreach_set('vector', [0.5801, 0.8907, 0.5801, 0.9107, 0.5776, 0.9107, 0.5776, 0.8907, 0.5751, 0.8907, 0.5751, 0.9107, 0.5726, 0.9107, 0.5726, 0.8907, 0.5701, 0.8907, 0.5701, 0.9107, 0.5676, 0.9107, 0.5676, 0.8907, 0.5651, 0.8907, 0.5651, 0.9107, 0.5627, 0.9107, 0.5627, 0.8907, 0.5602, 0.8907, 0.5602, 0.9107, 0.5577, 0.9107, 0.5577, 0.8907, 0.5552, 0.8907, 0.5552, 0.9107, 0.5527, 0.9107, 0.5527, 0.8907, 0.5502, 0.8907, 0.5502, 0.9107, 0.5477, 0.9107, 0.5477, 0.8907, 0.5539, 0.8896, 0.5502, 0.8903, 0.5465, 0.8896, 0.5434, 0.8875, 0.5413, 0.8844, 0.5406, 0.8808, 0.5413, 0.8771, 0.5434, 0.874, 0.5465, 0.8719, 0.5502, 0.8712, 0.5539, 0.8719, 0.557, 0.874, 0.559, 0.8771, 0.5598, 0.8808, 0.559, 0.8844, 0.557, 0.8875, 0.5452, 0.8907, 0.5452, 0.9107, 0.5427, 0.9107, 0.5427, 0.8907, 0.5701, 0.8903, 0.5738, 0.8896, 0.5769, 0.8875, 0.579, 0.8844, 0.5797, 0.8808, 0.579, 0.8771, 0.5769, 0.874, 0.5738, 0.8719, 0.5701, 0.8712, 0.5665, 0.8719, 0.5634, 0.874, 0.5613, 0.8771, 0.5606, 0.8808, 0.5613, 0.8844, 0.5634, 0.8875, 0.5665, 0.8896, 0.5776, 0.8907, 0.5776, 0.9107, 0.5751, 0.9107, 0.5751, 0.8907, 0.5776, 0.9107, 0.5776, 0.9107, 0.5776, 0.8907, 0.5776, 0.8907, 0.5751, 0.9107, 0.5751, 0.9107, 0.5776, 0.9107, 0.5776, 0.9107, 0.5751, 0.8907, 0.5751, 0.8907, 0.5751, 0.9107, 0.5751, 0.9107, 0.5776, 0.8907, 0.5776, 0.8907, 0.5751, 0.8907, 0.5751, 0.8907, 0.5726, 0.8907, 0.5726, 0.9107, 0.5701, 0.9107, 0.5701, 0.8907, 0.5726, 0.9107, 0.5726, 0.9107, 0.5726, 0.8907, 0.5726, 0.8907, 0.5701, 0.9107, 0.5701, 0.9107, 0.5726, 0.9107, 0.5726, 0.9107, 0.5701, 0.8907, 0.5701, 0.8907, 0.5701, 0.9107, 0.5701, 0.9107, 0.5726, 0.8907, 0.5726, 0.8907, 0.5701, 0.8907, 0.5701, 0.8907, 0.5676, 0.8907, 0.5676, 0.9107, 0.5651, 0.9107, 0.5651, 0.8907, 0.5676, 0.9107, 0.5676, 0.9107, 0.5676, 0.8907, 0.5676, 0.8907, 0.5651, 0.9107, 0.5651, 0.9107, 0.5676, 0.9107, 0.5676, 0.9107, 0.5651, 0.8907, 0.5651, 0.8907, 0.5651, 0.9107, 0.5651, 0.9107, 0.5676, 0.8907, 0.5676, 0.8907, 0.5651, 0.8907, 0.5651, 0.8907, 0.5627, 0.8907, 0.5627, 0.9107, 0.5602, 0.9107, 0.5602, 0.8907, 0.5627, 0.9107, 0.5627, 0.9107, 0.5627, 0.8907, 0.5627, 0.8907, 0.5602, 0.9107, 0.5602, 0.9107, 0.5627, 0.9107, 0.5627, 0.9107, 0.5602, 0.8907, 0.5602, 0.8907, 0.5602, 0.9107, 0.5602, 0.9107, 0.5627, 0.8907, 0.5627, 0.8907, 0.5602, 0.8907, 0.5602, 0.8907, 0.5577, 0.8907, 0.5577, 0.9107, 0.5552, 0.9107, 0.5552, 0.8907, 0.5577, 0.9107, 0.5577, 0.9107, 0.5577, 0.8907, 0.5577, 0.8907, 0.5552, 0.9107, 0.5552, 0.9107, 0.5577, 0.9107, 0.5577, 0.9107, 0.5552, 0.8907, 0.5552, 0.8907, 0.5552, 0.9107, 0.5552, 0.9107, 0.5577, 0.8907, 0.5577, 0.8907, 0.5552, 0.8907, 0.5552, 0.8907, 0.5527, 0.8907, 0.5527, 0.9107, 0.5502, 0.9107, 0.5502, 0.8907, 0.5527, 0.9107, 0.5527, 0.9107, 0.5527, 0.8907, 0.5527, 0.8907, 0.5502, 0.9107, 0.5502, 0.9107, 0.5527, 0.9107, 0.5527, 0.9107, 0.5502, 0.8907, 0.5502, 0.8907, 0.5502, 0.9107, 0.5502, 0.9107, 0.5527, 0.8907, 0.5527, 0.8907, 0.5502, 0.8907, 0.5502, 0.8907, 0.5477, 0.8907, 0.5477, 0.9107, 0.5452, 0.9107, 0.5452, 0.8907, 0.5477, 0.9107, 0.5477, 0.9107, 0.5477, 0.8907, 0.5477, 0.8907, 0.5452, 0.9107, 0.5452, 0.9107, 0.5477, 0.9107, 0.5477, 0.9107, 0.5452, 0.8907, 0.5452, 0.8907, 0.5452, 0.9107, 0.5452, 0.9107, 0.5477, 0.8907, 0.5477, 0.8907, 0.5452, 0.8907, 0.5452, 0.8907, 0.5427, 0.8907, 0.5427, 0.9107, 0.5402, 0.9107, 0.5402, 0.8907, 0.5427, 0.9107, 0.5427, 0.9107, 0.5427, 0.8907, 0.5427, 0.8907, 0.5402, 0.9107, 0.5402, 0.9107, 0.5427, 0.9107, 0.5427, 0.9107, 0.5402, 0.8907, 0.5402, 0.8907, 0.5402, 0.9107, 0.5402, 0.9107, 0.5427, 0.8907, 0.5427, 0.8907, 0.5402, 0.8907, 0.5402, 0.8907])
me_cylinder_002.materials.append(mat_cratematerial)
me_cylinder_002.use_remesh_fix_poles = True
me_cylinder_002.use_remesh_preserve_attributes = False
me_cylinder_002.update()

# ---- objects
ob_cube = bpy.data.objects.new('Cube', me_cube_001)
ob_cylinder = bpy.data.objects.new('Cylinder', me_cylinder)
ob_cylinder_001 = bpy.data.objects.new('Cylinder.001', me_cylinder_002)

# ---- transforms, parenting, visibility, modifiers, constraints
ob_cube.location = (0.0, 0.0, 1.0)
ob_cylinder.location = (-0.8888, 0.2577, 0.8255)
ob_cylinder.rotation_euler = (0.0, 1.571, 0.0)
ob_cylinder.scale = (0.3893, 0.3893, 0.1008)
ob_cylinder_001.location = (-0.8888, -0.3358, 1.352)
ob_cylinder_001.rotation_euler = (1.571, 2.212, 1.571)
ob_cylinder_001.scale = (0.2799, 0.2799, 0.07247)

# ---- collection membership
col_collection.objects.link(ob_cube)
col_collection.objects.link(ob_cylinder)
col_collection.objects.link(ob_cylinder_001)

# ---- scene / render settings (as saved in the file)
scene.frame_start = 1; scene.frame_end = 250; scene.frame_set(1)
scene.render.engine = 'BLENDER_EEVEE_NEXT'
scene.cycles.sampling_pattern = 'TABULATED_SOBOL'
scene.cycles.use_light_tree = False
scene.view_settings.view_transform = 'Filmic'
bpy.context.view_layer.update()

# ---- added for rendering (the .blend has no active camera and no usable light): camera, sun
cam_auto = bpy.data.cameras.new('AutoCamera')
cam_auto.lens = 50.0
cam_auto.sensor_width = 36.0
cam_auto.clip_end = 1000.0
ob_auto_camera = bpy.data.objects.new('AutoCamera', cam_auto)
scene.collection.objects.link(ob_auto_camera)
ob_auto_camera.location = (3.20507, -3.84609, 3.56406)
ob_auto_camera.rotation_euler = (1.09748, -7.21219e-08, 0.694738)
scene.camera = ob_auto_camera
light_auto_sun = bpy.data.lights.new('AutoSun', 'SUN')
light_auto_sun.energy = 3.0
light_auto_sun.angle = 0.0523599
ob_auto_sun = bpy.data.objects.new('AutoSun', light_auto_sun)
scene.collection.objects.link(ob_auto_sun)
ob_auto_sun.rotation_euler = (0.872665, 0.174533, 0.523599)
bpy.context.view_layer.update()
